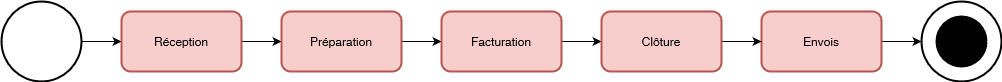

The diagram above was exported from draw.io. Its source (the exported page's mxGraphModel, read from the mxfile embedded in the PNG):
<mxGraphModel dx="941" dy="601" grid="1" gridSize="10" guides="1" tooltips="1" connect="1" arrows="1" fold="1" page="1" pageScale="1" pageWidth="827" pageHeight="1169" math="0" shadow="0">
  <root>
    <mxCell id="0" />
    <mxCell id="1" parent="0" />
    <mxCell id="GVqN23uyWMcq2BeChZCi-12" style="edgeStyle=orthogonalEdgeStyle;rounded=0;orthogonalLoop=1;jettySize=auto;html=1;entryX=0;entryY=0.5;entryDx=0;entryDy=0;" parent="1" source="GVqN23uyWMcq2BeChZCi-1" target="GVqN23uyWMcq2BeChZCi-2" edge="1">
      <mxGeometry relative="1" as="geometry" />
    </mxCell>
    <mxCell id="GVqN23uyWMcq2BeChZCi-1" value="" style="ellipse;whiteSpace=wrap;html=1;aspect=fixed;strokeWidth=2;" parent="1" vertex="1">
      <mxGeometry x="40" y="120" width="80" height="80" as="geometry" />
    </mxCell>
    <mxCell id="GVqN23uyWMcq2BeChZCi-13" style="edgeStyle=orthogonalEdgeStyle;rounded=0;orthogonalLoop=1;jettySize=auto;html=1;entryX=0;entryY=0.5;entryDx=0;entryDy=0;" parent="1" source="GVqN23uyWMcq2BeChZCi-2" target="GVqN23uyWMcq2BeChZCi-3" edge="1">
      <mxGeometry relative="1" as="geometry" />
    </mxCell>
    <mxCell id="GVqN23uyWMcq2BeChZCi-2" value="Réception" style="rounded=1;whiteSpace=wrap;html=1;fillColor=#f8cecc;strokeColor=#b85450;strokeWidth=2;" parent="1" vertex="1">
      <mxGeometry x="160" y="130" width="120" height="60" as="geometry" />
    </mxCell>
    <mxCell id="POW3bz9FbUxCdXX_DdsK-3" style="edgeStyle=orthogonalEdgeStyle;rounded=0;orthogonalLoop=1;jettySize=auto;html=1;entryX=0;entryY=0.5;entryDx=0;entryDy=0;" edge="1" parent="1" source="GVqN23uyWMcq2BeChZCi-3" target="POW3bz9FbUxCdXX_DdsK-2">
      <mxGeometry relative="1" as="geometry" />
    </mxCell>
    <mxCell id="GVqN23uyWMcq2BeChZCi-3" value="Préparation" style="rounded=1;whiteSpace=wrap;html=1;fillColor=#f8cecc;strokeColor=#b85450;strokeWidth=2;" parent="1" vertex="1">
      <mxGeometry x="320" y="130" width="120" height="60" as="geometry" />
    </mxCell>
    <mxCell id="GVqN23uyWMcq2BeChZCi-15" style="edgeStyle=orthogonalEdgeStyle;rounded=0;orthogonalLoop=1;jettySize=auto;html=1;entryX=0;entryY=0.5;entryDx=0;entryDy=0;" parent="1" source="GVqN23uyWMcq2BeChZCi-4" target="GVqN23uyWMcq2BeChZCi-5" edge="1">
      <mxGeometry relative="1" as="geometry" />
    </mxCell>
    <mxCell id="GVqN23uyWMcq2BeChZCi-4" value="Envois" style="rounded=1;whiteSpace=wrap;html=1;fillColor=#f8cecc;strokeColor=#b85450;strokeWidth=2;" parent="1" vertex="1">
      <mxGeometry x="800" y="130" width="120" height="60" as="geometry" />
    </mxCell>
    <mxCell id="GVqN23uyWMcq2BeChZCi-11" value="" style="group" parent="1" vertex="1" connectable="0">
      <mxGeometry x="960" y="120" width="80" height="80" as="geometry" />
    </mxCell>
    <mxCell id="GVqN23uyWMcq2BeChZCi-5" value="" style="ellipse;whiteSpace=wrap;html=1;aspect=fixed;strokeWidth=2;" parent="GVqN23uyWMcq2BeChZCi-11" vertex="1">
      <mxGeometry width="80" height="80" as="geometry" />
    </mxCell>
    <mxCell id="GVqN23uyWMcq2BeChZCi-6" value="" style="ellipse;whiteSpace=wrap;html=1;aspect=fixed;strokeWidth=2;fillColor=#000000;" parent="GVqN23uyWMcq2BeChZCi-11" vertex="1">
      <mxGeometry x="15" y="15" width="50" height="50" as="geometry" />
    </mxCell>
    <mxCell id="POW3bz9FbUxCdXX_DdsK-6" style="edgeStyle=orthogonalEdgeStyle;rounded=0;orthogonalLoop=1;jettySize=auto;html=1;entryX=0;entryY=0.5;entryDx=0;entryDy=0;" edge="1" parent="1" source="POW3bz9FbUxCdXX_DdsK-2" target="POW3bz9FbUxCdXX_DdsK-5">
      <mxGeometry relative="1" as="geometry" />
    </mxCell>
    <mxCell id="POW3bz9FbUxCdXX_DdsK-2" value="Facturation" style="rounded=1;whiteSpace=wrap;html=1;fillColor=#f8cecc;strokeColor=#b85450;strokeWidth=2;" vertex="1" parent="1">
      <mxGeometry x="480" y="130" width="120" height="60" as="geometry" />
    </mxCell>
    <mxCell id="POW3bz9FbUxCdXX_DdsK-7" style="edgeStyle=orthogonalEdgeStyle;rounded=0;orthogonalLoop=1;jettySize=auto;html=1;entryX=0;entryY=0.5;entryDx=0;entryDy=0;" edge="1" parent="1" source="POW3bz9FbUxCdXX_DdsK-5" target="GVqN23uyWMcq2BeChZCi-4">
      <mxGeometry relative="1" as="geometry" />
    </mxCell>
    <mxCell id="POW3bz9FbUxCdXX_DdsK-5" value="Clôture" style="rounded=1;whiteSpace=wrap;html=1;fillColor=#f8cecc;strokeColor=#b85450;strokeWidth=2;" vertex="1" parent="1">
      <mxGeometry x="640" y="130" width="120" height="60" as="geometry" />
    </mxCell>
  </root>
</mxGraphModel>